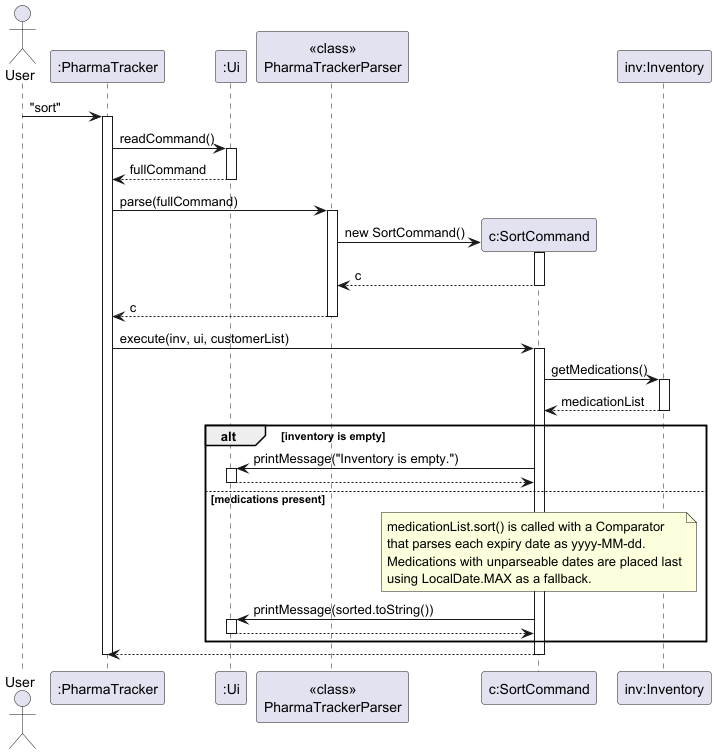

The diagram above was rendered by PlantUML. Its source (embedded in the PNG):
@startuml
skinparam ArrowFontStyle plain

actor User
participant ":PharmaTracker" as PharmaTracker
participant ":Ui" as Ui
participant "<<class>>\nPharmaTrackerParser" as Parser
participant "c:SortCommand" as SortCommand
participant "inv:Inventory" as Inventory

User -> PharmaTracker : "sort"
activate PharmaTracker

PharmaTracker -> Ui : readCommand()
activate Ui
Ui --> PharmaTracker : fullCommand
deactivate Ui

PharmaTracker -> Parser : parse(fullCommand)
activate Parser

create SortCommand
Parser -> SortCommand : new SortCommand()
activate SortCommand
SortCommand --> Parser : c
deactivate SortCommand

Parser --> PharmaTracker : c
deactivate Parser

PharmaTracker -> SortCommand : execute(inv, ui, customerList)
activate SortCommand

SortCommand -> Inventory : getMedications()
activate Inventory
Inventory --> SortCommand : medicationList
deactivate Inventory

alt inventory is empty
    SortCommand -> Ui : printMessage("Inventory is empty.")
    activate Ui
    Ui --> SortCommand
    deactivate Ui
else medications present
    note over SortCommand
      medicationList.sort() is called with a Comparator
      that parses each expiry date as yyyy-MM-dd.
      Medications with unparseable dates are placed last
      using LocalDate.MAX as a fallback.
    end note

    SortCommand -> Ui : printMessage(sorted.toString())
    activate Ui
    Ui --> SortCommand
    deactivate Ui
end

SortCommand --> PharmaTracker
deactivate SortCommand

deactivate PharmaTracker
@enduml